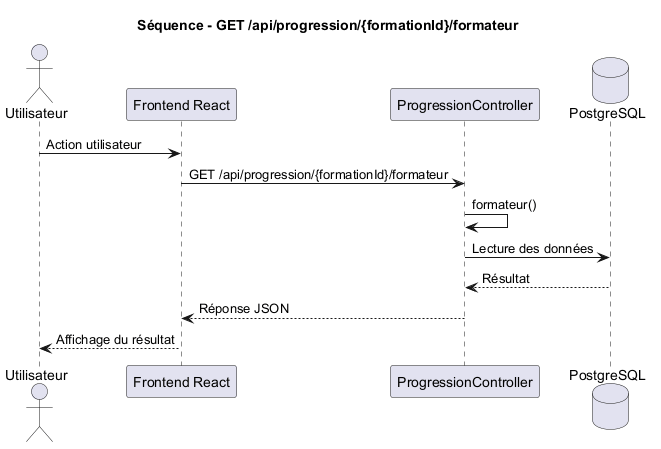

The diagram above was rendered by PlantUML. Its source (embedded in the PNG):
@startuml
title Séquence - GET /api/progression/{formationId}/formateur

actor Utilisateur
participant "Frontend React" as Frontend
participant "ProgressionController" as Controller
database "PostgreSQL" as DB

Utilisateur -> Frontend : Action utilisateur
Frontend -> Controller : GET /api/progression/{formationId}/formateur
Controller -> Controller : formateur()
Controller -> DB : Lecture des données
DB --> Controller : Résultat
Controller --> Frontend : Réponse JSON
Frontend --> Utilisateur : Affichage du résultat

@enduml